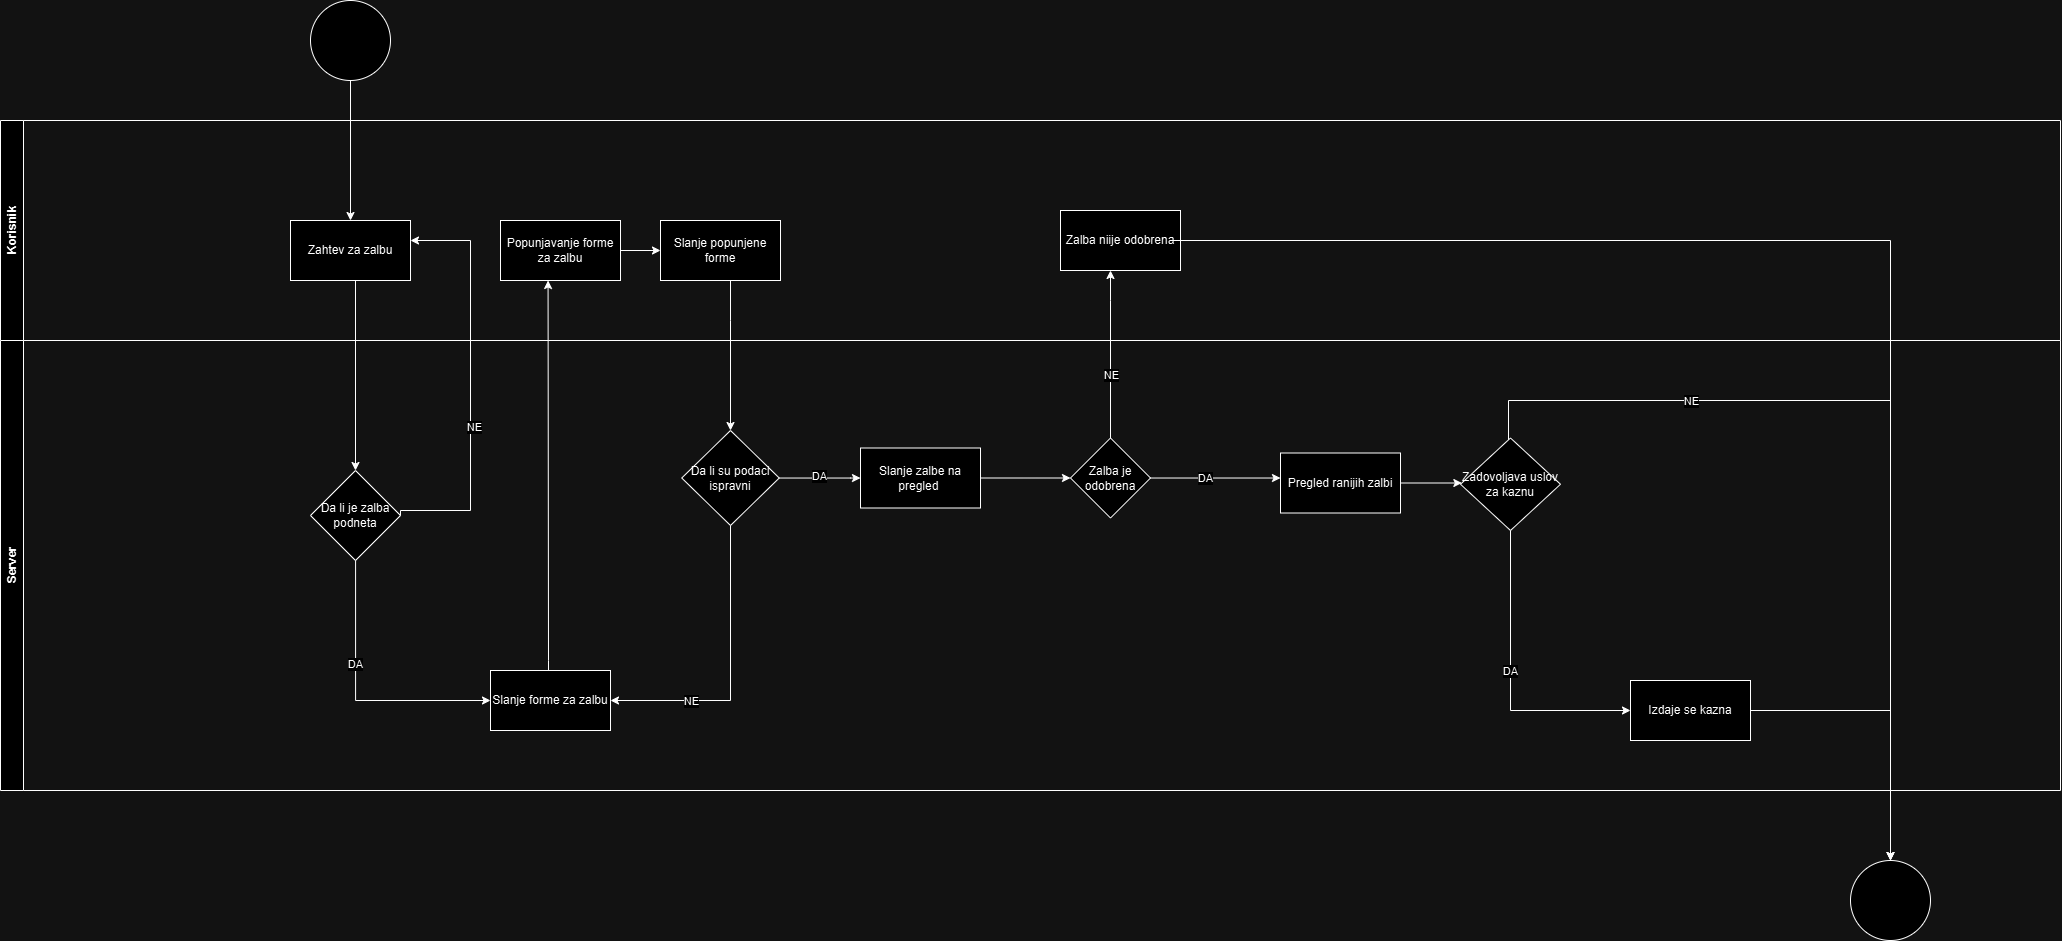

The diagram above was exported from draw.io. Its source (the exported page's mxGraphModel, read from the mxfile embedded in the PNG):
<mxGraphModel dx="3056" dy="1188" grid="1" gridSize="10" guides="1" tooltips="1" connect="1" arrows="1" fold="1" page="1" pageScale="1" pageWidth="850" pageHeight="1100" background="none" math="0" shadow="0">
  <root>
    <mxCell id="0" />
    <mxCell id="1" parent="0" />
    <mxCell id="0Tsie21TPq9WJ1kXh0Vl-9" style="edgeStyle=orthogonalEdgeStyle;rounded=0;orthogonalLoop=1;jettySize=auto;html=1;entryX=0.5;entryY=0;entryDx=0;entryDy=0;" parent="1" source="0Tsie21TPq9WJ1kXh0Vl-4" target="0Tsie21TPq9WJ1kXh0Vl-8" edge="1">
      <mxGeometry relative="1" as="geometry">
        <Array as="points">
          <mxPoint x="100" y="400" />
          <mxPoint x="100" y="400" />
        </Array>
      </mxGeometry>
    </mxCell>
    <mxCell id="0Tsie21TPq9WJ1kXh0Vl-4" value="Zahtev za zalbu" style="rounded=0;whiteSpace=wrap;html=1;" parent="1" vertex="1">
      <mxGeometry x="40" y="340" width="120" height="60" as="geometry" />
    </mxCell>
    <mxCell id="0Tsie21TPq9WJ1kXh0Vl-7" style="edgeStyle=orthogonalEdgeStyle;rounded=0;orthogonalLoop=1;jettySize=auto;html=1;entryX=0.5;entryY=0;entryDx=0;entryDy=0;" parent="1" source="0Tsie21TPq9WJ1kXh0Vl-6" target="0Tsie21TPq9WJ1kXh0Vl-4" edge="1">
      <mxGeometry relative="1" as="geometry" />
    </mxCell>
    <mxCell id="0Tsie21TPq9WJ1kXh0Vl-6" value="" style="ellipse;whiteSpace=wrap;html=1;aspect=fixed;" parent="1" vertex="1">
      <mxGeometry x="60" y="120" width="80" height="80" as="geometry" />
    </mxCell>
    <mxCell id="0Tsie21TPq9WJ1kXh0Vl-14" style="edgeStyle=orthogonalEdgeStyle;rounded=0;orthogonalLoop=1;jettySize=auto;html=1;entryX=0.563;entryY=1.017;entryDx=0;entryDy=0;entryPerimeter=0;exitX=0.5;exitY=0;exitDx=0;exitDy=0;" parent="1" source="0Tsie21TPq9WJ1kXh0Vl-10" edge="1">
      <mxGeometry relative="1" as="geometry">
        <mxPoint x="190" y="763.98" as="sourcePoint" />
        <mxPoint x="297.55999999999995" y="400.0000000000001" as="targetPoint" />
        <Array as="points">
          <mxPoint x="298" y="780" />
          <mxPoint x="298" y="590" />
        </Array>
      </mxGeometry>
    </mxCell>
    <mxCell id="0Tsie21TPq9WJ1kXh0Vl-16" style="edgeStyle=orthogonalEdgeStyle;rounded=0;orthogonalLoop=1;jettySize=auto;html=1;entryX=0;entryY=0.5;entryDx=0;entryDy=0;" parent="1" source="0Tsie21TPq9WJ1kXh0Vl-13" target="0Tsie21TPq9WJ1kXh0Vl-15" edge="1">
      <mxGeometry relative="1" as="geometry" />
    </mxCell>
    <mxCell id="0Tsie21TPq9WJ1kXh0Vl-18" style="edgeStyle=orthogonalEdgeStyle;rounded=0;orthogonalLoop=1;jettySize=auto;html=1;entryX=0.5;entryY=0;entryDx=0;entryDy=0;" parent="1" source="0Tsie21TPq9WJ1kXh0Vl-15" target="0Tsie21TPq9WJ1kXh0Vl-17" edge="1">
      <mxGeometry relative="1" as="geometry">
        <Array as="points">
          <mxPoint x="480" y="440" />
          <mxPoint x="480" y="440" />
        </Array>
      </mxGeometry>
    </mxCell>
    <mxCell id="0Tsie21TPq9WJ1kXh0Vl-15" value="Slanje popunjene forme" style="rounded=0;whiteSpace=wrap;html=1;" parent="1" vertex="1">
      <mxGeometry x="410" y="340" width="120" height="60" as="geometry" />
    </mxCell>
    <mxCell id="0Tsie21TPq9WJ1kXh0Vl-368" value="Korisnik" style="swimlane;horizontal=0;whiteSpace=wrap;html=1;" parent="1" vertex="1">
      <mxGeometry x="-250" y="240" width="2060" height="220" as="geometry" />
    </mxCell>
    <mxCell id="0Tsie21TPq9WJ1kXh0Vl-13" value="Popunjavanje forme za zalbu" style="rounded=0;whiteSpace=wrap;html=1;" parent="0Tsie21TPq9WJ1kXh0Vl-368" vertex="1">
      <mxGeometry x="500" y="100" width="120" height="60" as="geometry" />
    </mxCell>
    <mxCell id="0Tsie21TPq9WJ1kXh0Vl-321" value="Zalba niije odobrena" style="rounded=0;whiteSpace=wrap;html=1;" parent="0Tsie21TPq9WJ1kXh0Vl-368" vertex="1">
      <mxGeometry x="1060" y="90" width="120" height="60" as="geometry" />
    </mxCell>
    <mxCell id="0Tsie21TPq9WJ1kXh0Vl-369" value="Server" style="swimlane;horizontal=0;whiteSpace=wrap;html=1;" parent="1" vertex="1">
      <mxGeometry x="-250" y="460" width="2060" height="450" as="geometry">
        <mxRectangle y="380" width="40" height="140" as="alternateBounds" />
      </mxGeometry>
    </mxCell>
    <mxCell id="0Tsie21TPq9WJ1kXh0Vl-8" value="Da li je zalba podneta" style="rhombus;whiteSpace=wrap;html=1;" parent="0Tsie21TPq9WJ1kXh0Vl-369" vertex="1">
      <mxGeometry x="310" y="130" width="90" height="90" as="geometry" />
    </mxCell>
    <mxCell id="0Tsie21TPq9WJ1kXh0Vl-17" value="Da li su podaci ispravni" style="rhombus;whiteSpace=wrap;html=1;" parent="0Tsie21TPq9WJ1kXh0Vl-369" vertex="1">
      <mxGeometry x="681.25" y="90" width="97.5" height="95" as="geometry" />
    </mxCell>
    <mxCell id="0Tsie21TPq9WJ1kXh0Vl-21" value="Slanje zalbe na pregled&amp;nbsp;" style="rounded=0;whiteSpace=wrap;html=1;" parent="0Tsie21TPq9WJ1kXh0Vl-369" vertex="1">
      <mxGeometry x="860" y="107.5" width="120" height="60" as="geometry" />
    </mxCell>
    <mxCell id="0Tsie21TPq9WJ1kXh0Vl-22" style="edgeStyle=orthogonalEdgeStyle;rounded=0;orthogonalLoop=1;jettySize=auto;html=1;" parent="0Tsie21TPq9WJ1kXh0Vl-369" source="0Tsie21TPq9WJ1kXh0Vl-17" target="0Tsie21TPq9WJ1kXh0Vl-21" edge="1">
      <mxGeometry relative="1" as="geometry">
        <Array as="points">
          <mxPoint x="850" y="138" />
          <mxPoint x="920" y="138" />
        </Array>
      </mxGeometry>
    </mxCell>
    <mxCell id="0Tsie21TPq9WJ1kXh0Vl-23" value="DA" style="edgeLabel;html=1;align=center;verticalAlign=middle;resizable=0;points=[];" parent="0Tsie21TPq9WJ1kXh0Vl-22" vertex="1" connectable="0">
      <mxGeometry x="-0.0309" y="2" relative="1" as="geometry">
        <mxPoint as="offset" />
      </mxGeometry>
    </mxCell>
    <mxCell id="0Tsie21TPq9WJ1kXh0Vl-319" value="Zalba je odobrena" style="rhombus;whiteSpace=wrap;html=1;" parent="0Tsie21TPq9WJ1kXh0Vl-369" vertex="1">
      <mxGeometry x="1070" y="97.5" width="80" height="80" as="geometry" />
    </mxCell>
    <mxCell id="0Tsie21TPq9WJ1kXh0Vl-320" style="edgeStyle=orthogonalEdgeStyle;rounded=0;orthogonalLoop=1;jettySize=auto;html=1;entryX=0;entryY=0.5;entryDx=0;entryDy=0;" parent="0Tsie21TPq9WJ1kXh0Vl-369" source="0Tsie21TPq9WJ1kXh0Vl-21" target="0Tsie21TPq9WJ1kXh0Vl-319" edge="1">
      <mxGeometry relative="1" as="geometry" />
    </mxCell>
    <mxCell id="0Tsie21TPq9WJ1kXh0Vl-324" value="Pregled ranijih zalbi" style="rounded=0;whiteSpace=wrap;html=1;" parent="0Tsie21TPq9WJ1kXh0Vl-369" vertex="1">
      <mxGeometry x="1280" y="112.5" width="120" height="60" as="geometry" />
    </mxCell>
    <mxCell id="0Tsie21TPq9WJ1kXh0Vl-325" style="edgeStyle=orthogonalEdgeStyle;rounded=0;orthogonalLoop=1;jettySize=auto;html=1;entryX=0;entryY=0.417;entryDx=0;entryDy=0;entryPerimeter=0;" parent="0Tsie21TPq9WJ1kXh0Vl-369" source="0Tsie21TPq9WJ1kXh0Vl-319" target="0Tsie21TPq9WJ1kXh0Vl-324" edge="1">
      <mxGeometry relative="1" as="geometry" />
    </mxCell>
    <mxCell id="0Tsie21TPq9WJ1kXh0Vl-328" value="DA" style="edgeLabel;html=1;align=center;verticalAlign=middle;resizable=0;points=[];" parent="0Tsie21TPq9WJ1kXh0Vl-325" vertex="1" connectable="0">
      <mxGeometry x="-0.1641" relative="1" as="geometry">
        <mxPoint as="offset" />
      </mxGeometry>
    </mxCell>
    <mxCell id="0Tsie21TPq9WJ1kXh0Vl-330" value="Zadovoljava uslov za kaznu" style="rhombus;whiteSpace=wrap;html=1;" parent="0Tsie21TPq9WJ1kXh0Vl-369" vertex="1">
      <mxGeometry x="1460" y="97.5" width="100" height="92.5" as="geometry" />
    </mxCell>
    <mxCell id="0Tsie21TPq9WJ1kXh0Vl-331" style="edgeStyle=orthogonalEdgeStyle;rounded=0;orthogonalLoop=1;jettySize=auto;html=1;" parent="0Tsie21TPq9WJ1kXh0Vl-369" source="0Tsie21TPq9WJ1kXh0Vl-324" target="0Tsie21TPq9WJ1kXh0Vl-330" edge="1">
      <mxGeometry relative="1" as="geometry">
        <Array as="points">
          <mxPoint x="1470" y="140" />
          <mxPoint x="1470" y="140" />
        </Array>
      </mxGeometry>
    </mxCell>
    <mxCell id="0Tsie21TPq9WJ1kXh0Vl-361" value="Izdaje se kazna" style="rounded=0;whiteSpace=wrap;html=1;" parent="0Tsie21TPq9WJ1kXh0Vl-369" vertex="1">
      <mxGeometry x="1630" y="340" width="120" height="60" as="geometry" />
    </mxCell>
    <mxCell id="0Tsie21TPq9WJ1kXh0Vl-373" style="edgeStyle=orthogonalEdgeStyle;rounded=0;orthogonalLoop=1;jettySize=auto;html=1;entryX=0;entryY=0.5;entryDx=0;entryDy=0;" parent="0Tsie21TPq9WJ1kXh0Vl-369" source="0Tsie21TPq9WJ1kXh0Vl-330" target="0Tsie21TPq9WJ1kXh0Vl-361" edge="1">
      <mxGeometry relative="1" as="geometry">
        <mxPoint x="1647.8400000000006" y="144.3599999999999" as="targetPoint" />
        <Array as="points">
          <mxPoint x="1510" y="370" />
        </Array>
      </mxGeometry>
    </mxCell>
    <mxCell id="0Tsie21TPq9WJ1kXh0Vl-376" value="DA" style="edgeLabel;html=1;align=center;verticalAlign=middle;resizable=0;points=[];" parent="0Tsie21TPq9WJ1kXh0Vl-373" vertex="1" connectable="0">
      <mxGeometry x="-0.0663" y="-1" relative="1" as="geometry">
        <mxPoint as="offset" />
      </mxGeometry>
    </mxCell>
    <mxCell id="0Tsie21TPq9WJ1kXh0Vl-10" value="Slanje forme za zalbu" style="rounded=0;whiteSpace=wrap;html=1;" parent="0Tsie21TPq9WJ1kXh0Vl-369" vertex="1">
      <mxGeometry x="490" y="330" width="120" height="60" as="geometry" />
    </mxCell>
    <mxCell id="0Tsie21TPq9WJ1kXh0Vl-11" style="edgeStyle=orthogonalEdgeStyle;rounded=0;orthogonalLoop=1;jettySize=auto;html=1;entryX=0;entryY=0.5;entryDx=0;entryDy=0;" parent="0Tsie21TPq9WJ1kXh0Vl-369" source="0Tsie21TPq9WJ1kXh0Vl-8" target="0Tsie21TPq9WJ1kXh0Vl-10" edge="1">
      <mxGeometry relative="1" as="geometry">
        <mxPoint x="470" y="350" as="targetPoint" />
        <Array as="points">
          <mxPoint x="355" y="360" />
        </Array>
      </mxGeometry>
    </mxCell>
    <mxCell id="0Tsie21TPq9WJ1kXh0Vl-12" value="DA" style="edgeLabel;html=1;align=center;verticalAlign=middle;resizable=0;points=[];" parent="0Tsie21TPq9WJ1kXh0Vl-11" vertex="1" connectable="0">
      <mxGeometry x="-0.2453" y="-1" relative="1" as="geometry">
        <mxPoint as="offset" />
      </mxGeometry>
    </mxCell>
    <mxCell id="0Tsie21TPq9WJ1kXh0Vl-19" style="edgeStyle=orthogonalEdgeStyle;rounded=0;orthogonalLoop=1;jettySize=auto;html=1;exitX=0.5;exitY=1;exitDx=0;exitDy=0;entryX=1;entryY=0.5;entryDx=0;entryDy=0;" parent="0Tsie21TPq9WJ1kXh0Vl-369" source="0Tsie21TPq9WJ1kXh0Vl-17" target="0Tsie21TPq9WJ1kXh0Vl-10" edge="1">
      <mxGeometry relative="1" as="geometry" />
    </mxCell>
    <mxCell id="0Tsie21TPq9WJ1kXh0Vl-20" value="NE" style="edgeLabel;html=1;align=center;verticalAlign=middle;resizable=0;points=[];" parent="0Tsie21TPq9WJ1kXh0Vl-19" vertex="1" connectable="0">
      <mxGeometry x="0.2422" y="2" relative="1" as="geometry">
        <mxPoint x="-32" y="-2" as="offset" />
      </mxGeometry>
    </mxCell>
    <mxCell id="0Tsie21TPq9WJ1kXh0Vl-377" style="edgeStyle=orthogonalEdgeStyle;rounded=0;orthogonalLoop=1;jettySize=auto;html=1;entryX=0.5;entryY=0;entryDx=0;entryDy=0;" parent="0Tsie21TPq9WJ1kXh0Vl-369" target="0Tsie21TPq9WJ1kXh0Vl-345" edge="1">
      <mxGeometry relative="1" as="geometry">
        <mxPoint x="1170" y="-100" as="sourcePoint" />
        <mxPoint x="2154.08" y="505.1199999999999" as="targetPoint" />
        <Array as="points">
          <mxPoint x="1890" y="-99" />
          <mxPoint x="1890" y="510" />
        </Array>
      </mxGeometry>
    </mxCell>
    <mxCell id="0Tsie21TPq9WJ1kXh0Vl-322" style="edgeStyle=orthogonalEdgeStyle;rounded=0;orthogonalLoop=1;jettySize=auto;html=1;exitX=0.5;exitY=0;exitDx=0;exitDy=0;" parent="1" source="0Tsie21TPq9WJ1kXh0Vl-319" edge="1">
      <mxGeometry relative="1" as="geometry">
        <mxPoint x="860.0344827586209" y="617.5344827586207" as="sourcePoint" />
        <mxPoint x="860" y="390" as="targetPoint" />
        <Array as="points">
          <mxPoint x="860" y="420" />
          <mxPoint x="860" y="420" />
        </Array>
      </mxGeometry>
    </mxCell>
    <mxCell id="0Tsie21TPq9WJ1kXh0Vl-323" value="NE" style="edgeLabel;html=1;align=center;verticalAlign=middle;resizable=0;points=[];" parent="0Tsie21TPq9WJ1kXh0Vl-322" vertex="1" connectable="0">
      <mxGeometry x="-0.0667" y="-2" relative="1" as="geometry">
        <mxPoint x="-2" y="15" as="offset" />
      </mxGeometry>
    </mxCell>
    <mxCell id="0Tsie21TPq9WJ1kXh0Vl-345" value="" style="ellipse;whiteSpace=wrap;html=1;aspect=fixed;" parent="1" vertex="1">
      <mxGeometry x="1600" y="980" width="80" height="80" as="geometry" />
    </mxCell>
    <mxCell id="0Tsie21TPq9WJ1kXh0Vl-363" style="edgeStyle=orthogonalEdgeStyle;rounded=0;orthogonalLoop=1;jettySize=auto;html=1;entryX=0.5;entryY=0;entryDx=0;entryDy=0;" parent="1" source="0Tsie21TPq9WJ1kXh0Vl-361" edge="1" target="0Tsie21TPq9WJ1kXh0Vl-345">
      <mxGeometry relative="1" as="geometry">
        <mxPoint x="1900" y="970" as="targetPoint" />
        <Array as="points">
          <mxPoint x="1640" y="830" />
        </Array>
      </mxGeometry>
    </mxCell>
    <mxCell id="0Tsie21TPq9WJ1kXh0Vl-370" style="edgeStyle=orthogonalEdgeStyle;rounded=0;orthogonalLoop=1;jettySize=auto;html=1;entryX=0.5;entryY=0;entryDx=0;entryDy=0;" parent="1" source="0Tsie21TPq9WJ1kXh0Vl-330" target="0Tsie21TPq9WJ1kXh0Vl-345" edge="1">
      <mxGeometry relative="1" as="geometry">
        <Array as="points">
          <mxPoint x="1258" y="520" />
          <mxPoint x="1640" y="520" />
          <mxPoint x="1640" y="970" />
        </Array>
      </mxGeometry>
    </mxCell>
    <mxCell id="0Tsie21TPq9WJ1kXh0Vl-371" value="NE" style="edgeLabel;html=1;align=center;verticalAlign=middle;resizable=0;points=[];" parent="0Tsie21TPq9WJ1kXh0Vl-370" vertex="1" connectable="0">
      <mxGeometry x="0.3849" y="1" relative="1" as="geometry">
        <mxPoint x="-201" y="-189" as="offset" />
      </mxGeometry>
    </mxCell>
    <mxCell id="0Tsie21TPq9WJ1kXh0Vl-364" style="edgeStyle=orthogonalEdgeStyle;rounded=0;orthogonalLoop=1;jettySize=auto;html=1;exitX=1;exitY=0.5;exitDx=0;exitDy=0;" parent="1" source="0Tsie21TPq9WJ1kXh0Vl-8" edge="1" target="0Tsie21TPq9WJ1kXh0Vl-4">
      <mxGeometry relative="1" as="geometry">
        <mxPoint x="150" y="630" as="sourcePoint" />
        <mxPoint x="180" y="360" as="targetPoint" />
        <Array as="points">
          <mxPoint x="150" y="630" />
          <mxPoint x="220" y="630" />
          <mxPoint x="220" y="360" />
        </Array>
      </mxGeometry>
    </mxCell>
    <mxCell id="0Tsie21TPq9WJ1kXh0Vl-365" value="NE" style="edgeLabel;html=1;align=center;verticalAlign=middle;resizable=0;points=[];" parent="0Tsie21TPq9WJ1kXh0Vl-364" vertex="1" connectable="0">
      <mxGeometry x="-0.2206" y="-3" relative="1" as="geometry">
        <mxPoint as="offset" />
      </mxGeometry>
    </mxCell>
  </root>
</mxGraphModel>